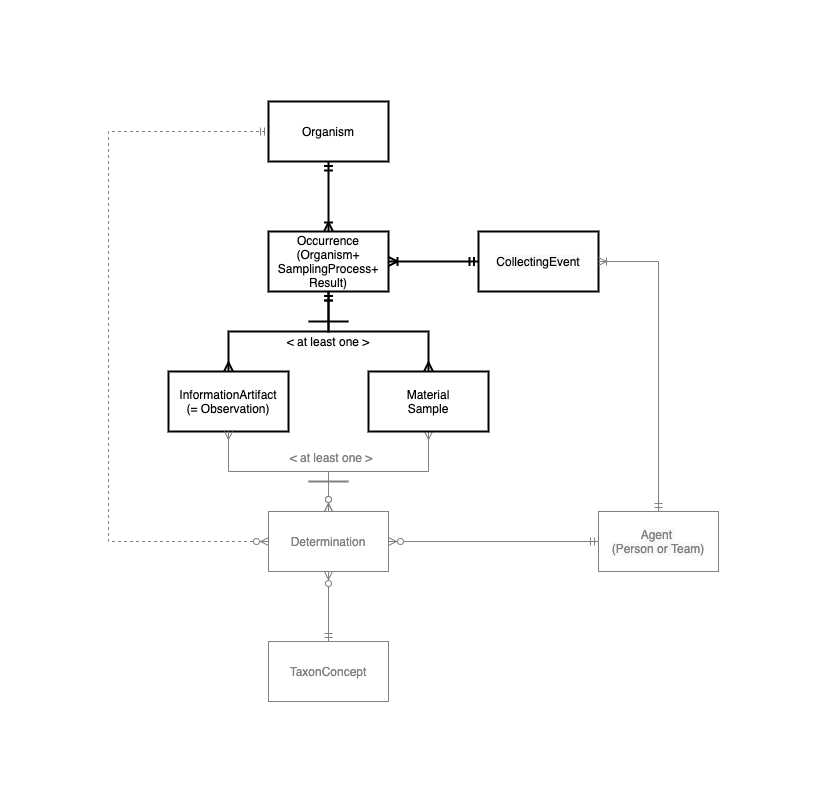

The diagram above was exported from draw.io. Its source (the exported page's mxGraphModel, read from the mxfile embedded in the PNG):
<mxGraphModel dx="1106" dy="1003" grid="1" gridSize="10" guides="1" tooltips="1" connect="1" arrows="1" fold="1" page="1" pageScale="1" pageWidth="1169" pageHeight="827" math="0" shadow="0">
  <root>
    <mxCell id="0" />
    <mxCell id="1" parent="0" />
    <mxCell id="j0g18UhyY8aXSATnIccL-7" style="edgeStyle=orthogonalEdgeStyle;rounded=0;orthogonalLoop=1;jettySize=auto;html=1;entryX=0;entryY=0.5;entryDx=0;entryDy=0;fontColor=#808080;endArrow=ERmandOne;endFill=0;strokeColor=#808080;strokeWidth=1;startArrow=ERzeroToMany;startFill=0;dashed=1;" parent="1" source="ZW-xSPOeRsLM9J5lv8YB-13" target="ZW-xSPOeRsLM9J5lv8YB-15" edge="1">
      <mxGeometry relative="1" as="geometry">
        <Array as="points">
          <mxPoint x="180" y="550" />
          <mxPoint x="180" y="140" />
        </Array>
      </mxGeometry>
    </mxCell>
    <mxCell id="ZW-xSPOeRsLM9J5lv8YB-13" value="Determination" style="rounded=0;whiteSpace=wrap;html=1;strokeColor=#808080;fontColor=#808080;" parent="1" vertex="1">
      <mxGeometry x="340" y="520" width="120" height="60" as="geometry" />
    </mxCell>
    <mxCell id="ZW-xSPOeRsLM9J5lv8YB-14" value="TaxonConcept" style="rounded=0;whiteSpace=wrap;html=1;strokeColor=#808080;fontColor=#808080;" parent="1" vertex="1">
      <mxGeometry x="340" y="650" width="120" height="60" as="geometry" />
    </mxCell>
    <mxCell id="ZW-xSPOeRsLM9J5lv8YB-15" value="Organism" style="rounded=0;whiteSpace=wrap;html=1;strokeWidth=2;" parent="1" vertex="1">
      <mxGeometry x="340" y="110" width="120" height="60" as="geometry" />
    </mxCell>
    <mxCell id="ZW-xSPOeRsLM9J5lv8YB-16" value="&lt;meta charset=&quot;utf-8&quot;&gt;&lt;span style=&quot;color: rgb(0, 0, 0); font-family: helvetica; font-size: 12px; font-style: normal; font-weight: 400; letter-spacing: normal; text-align: center; text-indent: 0px; text-transform: none; word-spacing: 0px; background-color: rgb(248, 249, 250); display: inline; float: none;&quot;&gt;CollectingEvent&lt;/span&gt;" style="rounded=0;whiteSpace=wrap;html=1;strokeWidth=2;" parent="1" vertex="1">
      <mxGeometry x="550" y="240" width="120" height="60" as="geometry" />
    </mxCell>
    <mxCell id="ZW-xSPOeRsLM9J5lv8YB-19" value="" style="edgeStyle=orthogonalEdgeStyle;fontSize=12;html=1;endArrow=ERzeroToMany;startArrow=ERmany;rounded=0;exitX=0.5;exitY=1;exitDx=0;exitDy=0;entryX=0.5;entryY=0;entryDx=0;entryDy=0;strokeColor=#808080;fontColor=#808080;startFill=0;" parent="1" source="ZW-xSPOeRsLM9J5lv8YB-25" target="ZW-xSPOeRsLM9J5lv8YB-13" edge="1">
      <mxGeometry width="100" height="100" relative="1" as="geometry">
        <mxPoint x="180" y="270" as="sourcePoint" />
        <mxPoint x="510" y="140" as="targetPoint" />
      </mxGeometry>
    </mxCell>
    <mxCell id="ZW-xSPOeRsLM9J5lv8YB-21" value="" style="edgeStyle=orthogonalEdgeStyle;fontSize=12;html=1;endArrow=ERzeroToMany;startArrow=ERmandOne;rounded=0;entryX=0.5;entryY=1;entryDx=0;entryDy=0;exitX=0.5;exitY=0;exitDx=0;exitDy=0;strokeColor=#808080;fontColor=#808080;" parent="1" source="ZW-xSPOeRsLM9J5lv8YB-14" target="ZW-xSPOeRsLM9J5lv8YB-13" edge="1">
      <mxGeometry width="100" height="100" relative="1" as="geometry">
        <mxPoint x="460" y="640" as="sourcePoint" />
        <mxPoint x="340" y="600" as="targetPoint" />
        <Array as="points" />
      </mxGeometry>
    </mxCell>
    <mxCell id="ZW-xSPOeRsLM9J5lv8YB-22" value="" style="fontSize=12;html=1;endArrow=ERoneToMany;startArrow=ERmandOne;rounded=0;endFill=0;entryX=0.5;entryY=0;entryDx=0;entryDy=0;exitX=0.5;exitY=1;exitDx=0;exitDy=0;edgeStyle=orthogonalEdgeStyle;strokeWidth=2;" parent="1" source="ZW-xSPOeRsLM9J5lv8YB-15" target="ZW-xSPOeRsLM9J5lv8YB-23" edge="1">
      <mxGeometry width="100" height="100" relative="1" as="geometry">
        <mxPoint x="400" y="170" as="sourcePoint" />
        <mxPoint x="330" y="200" as="targetPoint" />
      </mxGeometry>
    </mxCell>
    <mxCell id="ZW-xSPOeRsLM9J5lv8YB-23" value="Occurrence&lt;br&gt;(Organism+&lt;br&gt;SamplingProcess+&lt;br&gt;Result)" style="rounded=0;whiteSpace=wrap;html=1;strokeWidth=2;" parent="1" vertex="1">
      <mxGeometry x="340" y="240" width="120" height="60" as="geometry" />
    </mxCell>
    <mxCell id="ZW-xSPOeRsLM9J5lv8YB-24" value="" style="edgeStyle=orthogonalEdgeStyle;fontSize=12;html=1;endArrow=ERoneToMany;startArrow=ERmandOne;rounded=0;entryX=1;entryY=0.5;entryDx=0;entryDy=0;exitX=0;exitY=0.5;exitDx=0;exitDy=0;strokeWidth=2;" parent="1" source="ZW-xSPOeRsLM9J5lv8YB-16" target="ZW-xSPOeRsLM9J5lv8YB-23" edge="1">
      <mxGeometry width="100" height="100" relative="1" as="geometry">
        <mxPoint x="530" y="270" as="sourcePoint" />
        <mxPoint x="400" y="330" as="targetPoint" />
        <Array as="points" />
      </mxGeometry>
    </mxCell>
    <mxCell id="ZW-xSPOeRsLM9J5lv8YB-25" value="Material&lt;br&gt;Sample" style="rounded=0;whiteSpace=wrap;html=1;strokeWidth=2;" parent="1" vertex="1">
      <mxGeometry x="440" y="380" width="120" height="60" as="geometry" />
    </mxCell>
    <mxCell id="ZW-xSPOeRsLM9J5lv8YB-26" value="" style="fontSize=12;html=1;endArrow=ERmany;startArrow=ERmandOne;rounded=0;exitX=0.5;exitY=1;exitDx=0;exitDy=0;entryX=0.5;entryY=0;entryDx=0;entryDy=0;edgeStyle=orthogonalEdgeStyle;strokeWidth=2;endFill=0;" parent="1" source="ZW-xSPOeRsLM9J5lv8YB-23" target="ZW-xSPOeRsLM9J5lv8YB-25" edge="1">
      <mxGeometry width="100" height="100" relative="1" as="geometry">
        <mxPoint x="400" y="320" as="sourcePoint" />
        <mxPoint x="480" y="360" as="targetPoint" />
      </mxGeometry>
    </mxCell>
    <mxCell id="55F8ZxT3XWcyz5p7aJji-1" value="InformationArtifact&lt;br&gt;(= Observation)" style="rounded=0;whiteSpace=wrap;html=1;strokeWidth=2;" parent="1" vertex="1">
      <mxGeometry x="240" y="380" width="120" height="60" as="geometry" />
    </mxCell>
    <mxCell id="55F8ZxT3XWcyz5p7aJji-2" value="" style="fontSize=12;html=1;endArrow=ERmany;startArrow=ERmandOne;rounded=0;exitX=0.5;exitY=1;exitDx=0;exitDy=0;entryX=0.5;entryY=0;entryDx=0;entryDy=0;edgeStyle=orthogonalEdgeStyle;strokeWidth=2;endFill=0;" parent="1" source="ZW-xSPOeRsLM9J5lv8YB-23" target="55F8ZxT3XWcyz5p7aJji-1" edge="1">
      <mxGeometry width="100" height="100" relative="1" as="geometry">
        <mxPoint x="440" y="320" as="sourcePoint" />
        <mxPoint x="510" y="390" as="targetPoint" />
      </mxGeometry>
    </mxCell>
    <mxCell id="55F8ZxT3XWcyz5p7aJji-3" value="" style="edgeStyle=orthogonalEdgeStyle;fontSize=12;html=1;endArrow=ERzeroToMany;startArrow=ERmany;rounded=0;exitX=0.5;exitY=1;exitDx=0;exitDy=0;entryX=0.5;entryY=0;entryDx=0;entryDy=0;strokeColor=#808080;fontColor=#808080;startFill=0;" parent="1" source="55F8ZxT3XWcyz5p7aJji-1" target="ZW-xSPOeRsLM9J5lv8YB-13" edge="1">
      <mxGeometry width="100" height="100" relative="1" as="geometry">
        <mxPoint x="510" y="450" as="sourcePoint" />
        <mxPoint x="280" y="560" as="targetPoint" />
      </mxGeometry>
    </mxCell>
    <mxCell id="j0g18UhyY8aXSATnIccL-1" value="" style="endArrow=none;html=1;rounded=0;strokeWidth=2;" parent="1" edge="1">
      <mxGeometry width="50" height="50" relative="1" as="geometry">
        <mxPoint x="380" y="330" as="sourcePoint" />
        <mxPoint x="420" y="330" as="targetPoint" />
      </mxGeometry>
    </mxCell>
    <mxCell id="j0g18UhyY8aXSATnIccL-2" value="&amp;lt; at least one &amp;gt;" style="text;html=1;strokeColor=none;fillColor=none;align=center;verticalAlign=middle;whiteSpace=wrap;rounded=0;strokeWidth=2;" parent="1" vertex="1">
      <mxGeometry x="355" y="340" width="90" height="20" as="geometry" />
    </mxCell>
    <mxCell id="j0g18UhyY8aXSATnIccL-3" value="&lt;span style=&quot;font-family: helvetica; font-size: 12px; font-style: normal; font-weight: 400; letter-spacing: normal; text-align: center; text-indent: 0px; text-transform: none; word-spacing: 0px; background-color: rgb(248, 249, 250); display: inline; float: none;&quot;&gt;Agent &lt;br&gt;(Person or Team)&lt;/span&gt;" style="rounded=0;whiteSpace=wrap;html=1;strokeWidth=1;strokeColor=#808080;fontColor=#808080;" parent="1" vertex="1">
      <mxGeometry x="670" y="520" width="120" height="60" as="geometry" />
    </mxCell>
    <mxCell id="j0g18UhyY8aXSATnIccL-5" value="" style="edgeStyle=orthogonalEdgeStyle;fontSize=12;html=1;endArrow=ERoneToMany;startArrow=ERmandOne;rounded=0;entryX=1;entryY=0.5;entryDx=0;entryDy=0;exitX=0.5;exitY=0;exitDx=0;exitDy=0;strokeWidth=1;strokeColor=#808080;fontColor=#808080;" parent="1" source="j0g18UhyY8aXSATnIccL-3" target="ZW-xSPOeRsLM9J5lv8YB-16" edge="1">
      <mxGeometry width="100" height="100" relative="1" as="geometry">
        <mxPoint x="790" y="269.5" as="sourcePoint" />
        <mxPoint x="700" y="269.5" as="targetPoint" />
        <Array as="points" />
      </mxGeometry>
    </mxCell>
    <mxCell id="j0g18UhyY8aXSATnIccL-6" value="" style="edgeStyle=orthogonalEdgeStyle;fontSize=12;html=1;endArrow=ERzeroToMany;startArrow=ERmandOne;rounded=0;exitX=0;exitY=0.5;exitDx=0;exitDy=0;entryX=1;entryY=0.5;entryDx=0;entryDy=0;strokeColor=#808080;fontColor=#808080;" parent="1" source="j0g18UhyY8aXSATnIccL-3" target="ZW-xSPOeRsLM9J5lv8YB-13" edge="1">
      <mxGeometry width="100" height="100" relative="1" as="geometry">
        <mxPoint x="510" y="450" as="sourcePoint" />
        <mxPoint x="440" y="530" as="targetPoint" />
      </mxGeometry>
    </mxCell>
    <mxCell id="j0g18UhyY8aXSATnIccL-9" value="" style="endArrow=none;html=1;rounded=0;strokeWidth=2;strokeColor=#808080;" parent="1" edge="1">
      <mxGeometry width="50" height="50" relative="1" as="geometry">
        <mxPoint x="380" y="490" as="sourcePoint" />
        <mxPoint x="420" y="490" as="targetPoint" />
      </mxGeometry>
    </mxCell>
    <mxCell id="j0g18UhyY8aXSATnIccL-10" value="&amp;lt; at least one &amp;gt;" style="text;html=1;strokeColor=none;fillColor=none;align=center;verticalAlign=middle;whiteSpace=wrap;rounded=0;strokeWidth=2;fontColor=#808080;" parent="1" vertex="1">
      <mxGeometry x="358" y="456" width="90" height="20" as="geometry" />
    </mxCell>
  </root>
</mxGraphModel>